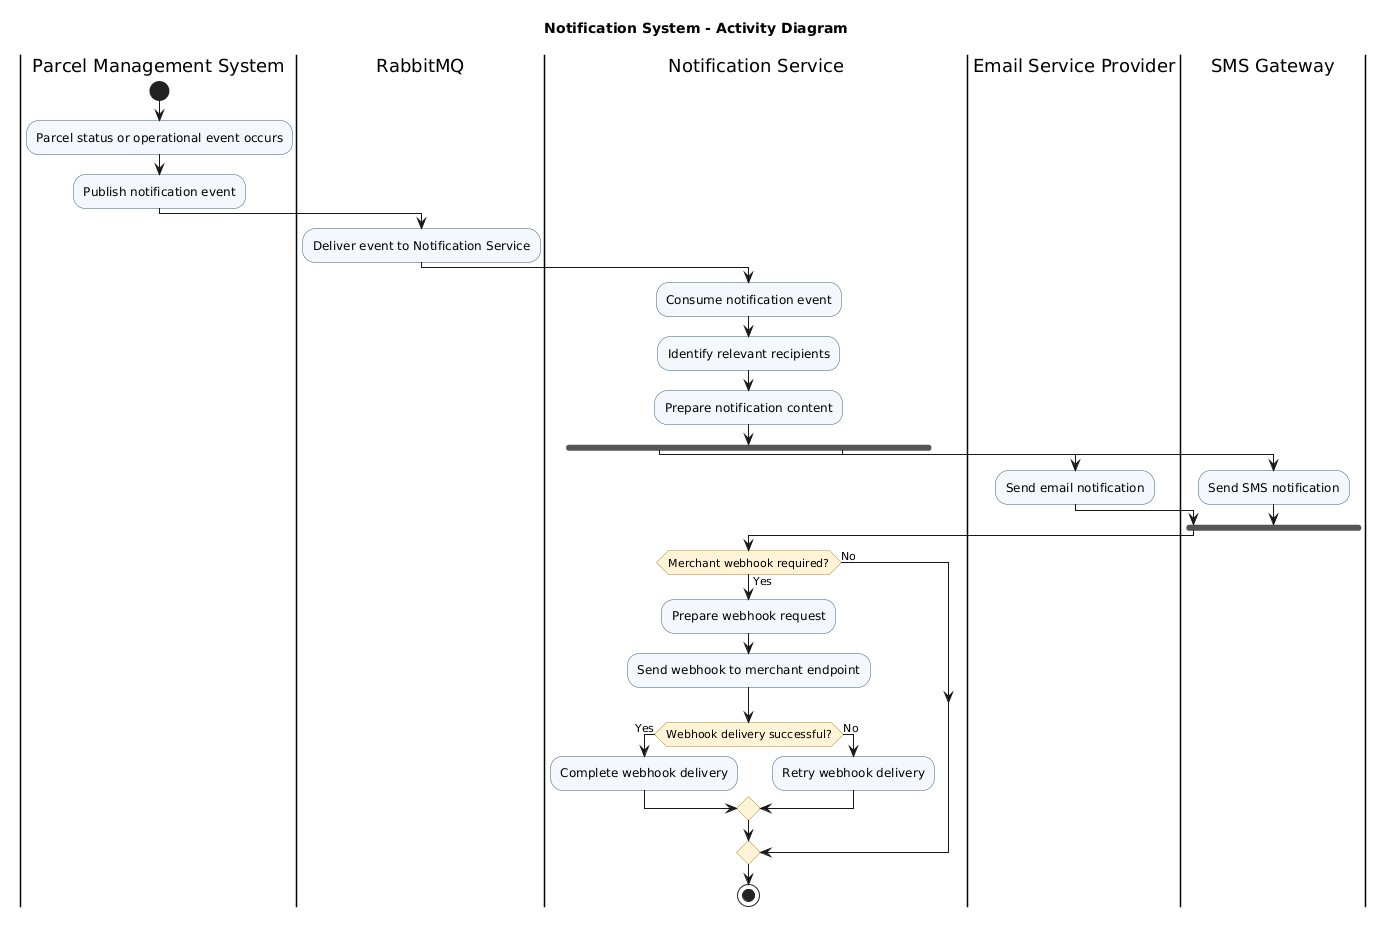

The diagram above was rendered by PlantUML. Its source (embedded in the PNG):
@startuml
title Notification System - Activity Diagram

skinparam shadowing false
skinparam activity {
    BackgroundColor #F4F8FC
    BorderColor #315B7D
    DiamondBackgroundColor #FFF4D6
    DiamondBorderColor #B38A32
}

|Parcel Management System|
start
:Parcel status or operational event occurs;
:Publish notification event;

|RabbitMQ|
:Deliver event to Notification Service;

|Notification Service|
:Consume notification event;
:Identify relevant recipients;
:Prepare notification content;

fork
    |Email Service Provider|
    :Send email notification;
fork again
    |SMS Gateway|
    :Send SMS notification;
end fork

|Notification Service|
if (Merchant webhook required?) then (Yes)
    :Prepare webhook request;
    :Send webhook to merchant endpoint;

    if (Webhook delivery successful?) then (Yes)
        :Complete webhook delivery;
    else (No)
        :Retry webhook delivery;
    endif
else (No)
endif

stop
@enduml